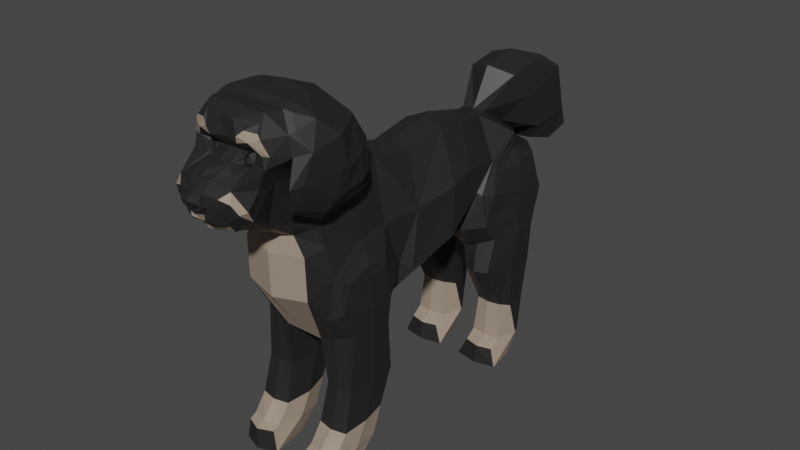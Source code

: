 # Source: Pina_6_.blend  (saved by Blender 3.5.10; exported with 4.5.12 LTS)
import bpy
from mathutils import Matrix  # noqa: F401  (used for matrix-valued properties, if any)

bpy.ops.wm.read_factory_settings(use_empty=True)
scene = bpy.context.scene
scene.name = 'Scene'

# ---- collections
col_collection = bpy.data.collections.new('Collection'); scene.collection.children.link(col_collection)

# ---- materials (node trees are filled in below, after node groups)
mat_x = bpy.data.materials.new('Матеріал')
mat_x.use_transparent_shadow = False
mat_001 = bpy.data.materials.new('Матеріал.001')
mat_001.use_transparent_shadow = False

# ---- material node trees
mat_x.use_nodes = True; mat_x.node_tree.nodes.clear()
_N = mat_x.node_tree.nodes; _L = mat_x.node_tree.links
n0 = _N.new('ShaderNodeBsdfPrincipled'); n0.name = 'Принципове BSDF'; n0.location = (10, 300)
n0.distribution = 'GGX'
n0.subsurface_method = 'RANDOM_WALK_SKIN'
n0.inputs[0].default_value = (0.01718, 0.01718, 0.01718, 1.0)
n0.inputs[3].default_value = 1.45
n0.inputs[27].default_value = (0.0, 0.0, 0.0, 1.0)
n0.inputs[28].default_value = 1.0
n1 = _N.new('ShaderNodeOutputMaterial'); n1.name = 'Вивід матеріалу'; n1.location = (300, 300)
_L.new(n0.outputs[0], n1.inputs[0])
n1.is_active_output = True
mat_001.use_nodes = True; mat_001.node_tree.nodes.clear()
_N = mat_001.node_tree.nodes; _L = mat_001.node_tree.links
n0 = _N.new('ShaderNodeBsdfPrincipled'); n0.name = 'Принципове BSDF'; n0.location = (10, 300)
n0.distribution = 'GGX'
n0.subsurface_method = 'RANDOM_WALK_SKIN'
n0.inputs[0].default_value = (0.3372, 0.2623, 0.1981, 1.0)
n0.inputs[3].default_value = 1.45
n0.inputs[27].default_value = (0.0, 0.0, 0.0, 1.0)
n0.inputs[28].default_value = 1.0
n1 = _N.new('ShaderNodeOutputMaterial'); n1.name = 'Вивід матеріалу'; n1.location = (300, 300)
_L.new(n0.outputs[0], n1.inputs[0])
n1.is_active_output = True

# ---- world
world_world = bpy.data.worlds.new('World'); scene.world = world_world
world_world.use_nodes = True; world_world.node_tree.nodes.clear()
_N = world_world.node_tree.nodes; _L = world_world.node_tree.links
n0 = _N.new('ShaderNodeOutputWorld'); n0.name = 'World Output'; n0.location = (300, 300)
n1 = _N.new('ShaderNodeBackground'); n1.name = 'Background'; n1.location = (10, 300)
n1.inputs[0].default_value = (0.05088, 0.05088, 0.05088, 1.0)
_L.new(n1.outputs[0], n0.inputs[0])
n0.is_active_output = True
world_world.color = (0.05088, 0.05088, 0.05088)
world_world.use_sun_shadow = False
world_world.sun_shadow_jitter_overblur = 0.0

# ---- meshes
me_x = bpy.data.meshes.new('Куб')
me_x.from_pydata([(0.1821, 0.6667, 0.7993), (0.1821, 0.3819, 0.8297), (0.1821, -0.4422, 0.8524), (0.1821, -0.02449, 0.7462), (0.1108, 1.008, 0.7436), (0.1205, 1.565, 0.4061), (0.1891, 1.648, -0.00916), (0.1828, 1.601, -0.2801), (0.1068, 0.5898, -0.1736), (0.1346, 0.3543, -0.2382), (0.1346, 0.1102, -0.3977), (0.1346, -0.3075, -0.504), (0.1384, -0.4964, -0.5648), (0.1772, -1.043, -0.4964), (0.3008, -1.307, -0.01507), (0.2969, -1.323, 0.3518), (0.1992, -1.327, 0.5065), (0.1845, -1.476, 0.6011), (0.1989, -1.566, 0.6409), (0.1768, -1.763, 0.706), (0.1924, -1.862, 0.7339), (0.1037, -2.012, 0.9369), (0.09679, -2.052, 0.9556), (0.07677, -2.083, 0.9808), (0.08479, -2.061, 0.9965), (0.06187, -2.009, 1.027), (0.09541, -1.969, 1.111), (0.07989, -1.901, 1.134), (0.1001, -1.789, 1.182), (0.3574, -1.674, 1.258), (0.3084, -1.71, 1.376), (0.2671, -1.673, 1.471), (0.2571, -1.612, 1.525), (0.2814, -1.469, 1.523), (0.2615, -1.394, 1.555), (0.1852, -1.195, 1.582), (0.3523, -0.8822, 1.362), (0.2073, -0.5748, 0.9735), (0.0, 1.039, 0.7661), (0.0, 0.6667, 0.8426), (0.0, -0.02449, 0.7894), (0.0, 0.3819, 0.873), (0.0, -0.4543, 0.7999), (0.0, 1.568, 0.4188), (0.0, 1.648, -0.008577), (0.0, 1.479, -0.2826), (0.0, 0.5898, -0.1736), (0.0, 0.3543, -0.2382), (0.0, 0.1102, -0.3977), (0.0, -0.3075, -0.504), (0.0, -0.4964, -0.5648), (0.0, -1.043, -0.4964), (0.0, -1.38, -0.04398), (0.0, -1.396, 0.3255), (0.0, -1.357, 0.4739), (0.0, -1.503, 0.5535), (0.0, -1.569, 0.6253), (0.0, -1.801, 0.6685), (0.0, -1.925, 0.7269), (0.0, -2.014, 0.8597), (0.0, -2.06, 0.901), (0.0, -2.099, 0.983), (0.0, -2.061, 1.016), (0.0, -2.009, 1.041), (0.0, -1.968, 1.123), (0.0, -1.904, 1.155), (0.0, -1.806, 1.183), (0.0, -1.685, 1.252), (0.0, -1.726, 1.332), (0.0, -1.72, 1.474), (0.0, -1.619, 1.527), (0.0, -1.469, 1.525), (0.0, -1.394, 1.563), (0.0, -1.194, 1.605), (0.0, -0.8773, 1.479), (0.0, -0.5638, 1.06), (0.3317, 0.7085, 0.1855), (0.3317, 0.9217, 0.4009), (0.3197, 1.246, 0.5725), (0.3349, -0.3029, -0.07999), (0.3349, -0.488, 0.3367), (0.3531, -0.7954, 0.3177), (0.3973, -1.131, 0.1442), (0.3456, -1.159, -0.229), (0.4058, 0.4459, 0.09362), (0.4678, 0.201, 0.007833), (0.4058, -0.2231, -0.1407), (0.3885, -0.1476, 0.3581), (0.4345, 0.2579, 0.4219), (0.3885, 0.513, 0.4734), (0.3593, -0.7411, 1.14), (0.0, -0.6965, 1.266), (0.29, -0.8013, 0.689), (0.2912, -1.015, 0.9302), (0.3771, -0.8284, 0.7631), (0.29, -1.195, 0.545), (0.2912, -1.3, 0.7106), (0.3036, -1.379, 0.817), (0.4703, -0.8786, 0.8276), (0.3401, -1.713, 1.165), (0.3036, -1.792, 0.8173), (0.2461, -1.928, 1.064), (0.3467, 1.51, 0.3263), (0.4331, 1.535, -0.003371), (0.4202, 1.499, -0.2091), (0.4202, 0.7329, -0.1284), (0.4505, -0.5699, -0.4625), (0.4505, -0.9759, -0.4117), (0.4331, 0.8228, 0.1437), (0.3831, 0.9843, 0.3069), (0.32, 1.231, 0.4385), (0.465, -0.5576, -0.2143), (0.466, -0.6305, 0.07941), (0.4438, -0.7809, 0.1476), (0.4545, -1.012, 0.07003), (0.4483, -1.075, -0.173), (0.1814, 1.525, -0.4327), (0.1814, 0.776, -0.3863), (0.434, 1.441, -0.3247), (0.434, 0.874, -0.2895), (0.2012, 1.42, -0.6471), (0.2012, 0.7822, -0.5876), (0.4336, 1.42, -0.6471), (0.4336, 0.7822, -0.5876), (0.2072, 1.376, -0.9867), (0.2072, 1.001, -0.9952), (0.4274, 1.376, -0.9867), (0.4274, 1.001, -0.9952), (0.1826, 1.293, -1.372), (0.1826, 0.9778, -1.328), (0.4529, 1.293, -1.372), (0.4529, 0.9778, -1.328), (0.1826, 1.148, -1.576), (0.1826, 0.8793, -1.402), (0.4529, 1.148, -1.576), (0.4529, 0.8793, -1.402), (0.08093, 1.103, -0.2287), (0.0, 1.103, -0.2287), (0.4753, 1.121, -0.1701), (0.4565, 1.188, 0.06809), (0.4052, 1.247, 0.3166), (0.113, 1.15, -0.4095), (0.4964, 1.158, -0.3071), (0.1386, 1.078, -0.6137), (0.4822, 1.078, -0.6137), (0.1479, 1.121, -1.04), (0.4735, 1.121, -1.04), (0.1099, 1.176, -1.331), (0.5095, 1.176, -1.331), (0.1099, 0.8556, -1.563), (0.5095, 0.8556, -1.563), (0.1961, -0.5204, -0.8865), (0.1961, -0.997, -0.9083), (0.4388, -0.5204, -0.8865), (0.4388, -0.997, -0.9083), (0.1826, -0.6593, -1.186), (0.1826, -1.077, -1.243), (0.4529, -0.6593, -1.186), (0.4529, -1.077, -1.243), (0.1826, -0.7438, -1.417), (0.1826, -1.183, -1.395), (0.4529, -0.7438, -1.417), (0.4529, -1.183, -1.395), (0.08277, -0.7699, -0.5306), (0.0, -0.7699, -0.5306), (0.4708, -0.7729, -0.4371), (0.4886, -0.7773, -0.2226), (0.4561, -0.795, 0.05238), (0.1566, -0.7587, -0.8974), (0.4616, -0.7587, -0.8974), (0.1387, -0.8679, -1.215), (0.4783, -0.8679, -1.215), (0.1387, -0.9635, -1.406), (0.4783, -0.9635, -1.406), (0.1826, -0.9303, -1.593), (0.1826, -1.249, -1.43), (0.4529, -0.9303, -1.593), (0.4529, -1.249, -1.43), (0.1387, -1.26, -1.61), (0.4783, -1.26, -1.61), (0.06736, -1.72, 1.47), (0.1293, -1.753, 1.321), (0.07315, -1.675, 1.242), (0.1445, -1.77, 1.378), (0.1935, -1.743, 1.424), (0.2911, -1.708, 1.411), (0.2095, -1.687, 1.471), (0.2142, -1.658, 1.246), (0.2316, -1.751, 1.349), (0.2156, -1.743, 1.395), (0.1335, -1.699, 1.185), (0.2236, -1.675, 1.224), (0.2127, -1.694, 1.166), (0.1865, -1.671, 1.246), (0.1891, -1.7, 1.15), (0.1449, -1.704, 1.155), (0.224, -1.685, 1.177), (0.1565, -1.674, 1.242), (0.1347, -1.691, 1.203), (0.1603, -1.837, 1.132), (0.2918, -1.857, 0.857), (0.2684, -1.957, 0.9849), (0.06433, -2.008, 0.8276), (0.0, -1.989, 0.8127), (0.3346, -1.864, 0.919), (0.3061, -1.916, 0.9064), (0.1689, -1.938, 0.7975), (0.1748, -1.937, 0.794), (0.1044, -1.949, 0.7818), (0.09902, -1.952, 0.7852), (0.2148, -1.915, 0.8062), (0.2089, -1.918, 0.7988), (0.0, -1.951, 0.7837), (0.0, -1.954, 0.7881), (0.1014, -1.962, 0.7811), (0.1067, -1.959, 0.7772), (0.1723, -1.944, 0.7957), (0.1782, -1.94, 0.7918), (0.2055, -1.922, 0.7981), (0.2114, -1.92, 0.803), (0.0, -1.944, 0.7929), (0.0, -1.941, 0.7892), (0.1847, -1.989, 1.011), (0.3365, -1.085, 1.044), (0.4205, -1.527, 1.227), (0.3412, -1.168, 1.045), (0.3132, -0.8407, 1.064), (0.3919, -1.532, 1.382), (0.3493, -1.448, 1.506), (0.3315, -1.381, 1.535), (0.263, -1.202, 1.559), (0.4129, -0.9217, 1.362), (0.4193, -0.7951, 1.162), (0.5508, -1.189, 1.331), (0.4609, -1.341, 1.462), (0.5724, -1.143, 1.085), (0.5269, -1.442, 1.267), (0.5715, -1.22, 1.08), (0.5209, -0.9442, 1.095), (0.4187, -1.5, 1.403), (0.441, -1.493, 0.8751), (0.3901, -1.566, 0.8311), (0.3949, -1.255, 0.6684), (0.4889, -1.269, 0.773), (0.3524, -0.928, 0.687), (0.3757, -1.172, 0.6669), (0.4481, -0.9679, 0.7593), (0.4716, -1.195, 0.7717), (0.4556, -1.211, 0.8436), (0.5437, -1.233, 0.8791), (0.4925, -1.51, 1.037), (0.4403, -1.591, 1.012), (0.4729, -0.8216, 0.9439), (0.4129, -0.7676, 0.9213), (0.4336, -0.8847, 0.8622), (0.5212, -0.9349, 0.9086), (0.5447, -1.156, 0.8837), (0.4363, -1.129, 0.8421), (0.1343, -1.68, 1.18), (0.2127, -1.659, 1.214), (0.2033, -1.676, 1.163), (0.1804, -1.656, 1.233), (0.1827, -1.681, 1.149), (0.1442, -1.684, 1.154), (0.2131, -1.668, 1.174), (0.1544, -1.658, 1.23), (0.1354, -1.673, 1.196), (0.179, -1.692, 1.164), (0.1515, -1.694, 1.168), (0.2007, -1.682, 1.181), (0.1588, -1.675, 1.222), (0.1452, -1.686, 1.197), (0.06844, -2.014, 0.8774), (0.06905, -2.049, 0.908), (0.02704, -2.057, 0.9091), (0.07488, -2.073, 0.9501), (0.08295, -2.055, 0.9272), (0.05645, -2.077, 0.9579), (0.03154, -2.069, 0.9364), (0.02756, -2.05, 0.9194), (0.06726, -2.049, 0.9139), (0.06919, -2.062, 0.9474), (0.07506, -2.049, 0.9308), (0.05582, -2.065, 0.9531), (0.03494, -2.06, 0.9395), (0.2987, -1.694, 1.256), (0.3104, -1.696, 1.239), (0.0, 1.071, 0.7541), (0.1078, 1.071, 0.7541), (0.0, 1.538, 0.478), (0.1083, 1.538, 0.478), (0.0, 1.253, 1.101), (0.2214, 1.34, 1.036), (0.0, 1.659, 0.4704), (0.2763, 1.678, 0.4947), (0.0, 2.092, 1.002), (0.2214, 2.051, 0.9523), (0.0, 2.24, 0.478), (0.2218, 2.177, 0.5085), (0.0, 1.71, 0.3308), (0.2218, 1.724, 0.3781), (0.0, 2.305, 0.2905), (0.2218, 2.231, 0.3496), (0.2763, 1.947, 0.5258), (0.2214, 1.636, 1.092), (0.0, 1.601, 1.168), (0.0, 1.998, 0.2168), (0.2218, 1.972, 0.2805), (0.276, 1.753, 0.8799), (0.2761, 1.506, 0.82), (0.1081, 1.329, 0.6016), (0.1969, 1.295, 0.5694), (0.3304, -1.128, 0.3797), (0.2814, -0.478, -0.5125), (0.3853, -0.395, -0.1657), (0.3961, -0.5426, 0.1892), (0.3958, -0.7697, 0.233), (0.4232, -1.097, 0.1066), (0.3008, -1.027, -0.4544), (0.3839, -1.151, -0.2017), (0.3175, -0.4645, -0.8854), (0.3175, -1.014, -0.9086), (0.3178, -0.6257, -1.186), (0.3178, -1.107, -1.244), (0.3178, -0.7239, -1.417), (0.3178, -1.23, -1.396), (0.3178, -0.9395, -1.593), (0.3178, -1.306, -1.431), (0.3085, -1.32, -1.612), (0.3015, 1.606, -0.2434), (0.3111, 1.654, -0.004975), (0.2635, 0.6005, -0.1522), (0.3824, 0.7195, 0.1637), (0.3574, 0.9321, 0.3535), (0.3198, 1.256, 0.5058), (0.2336, 1.594, 0.3674), (0.3077, 1.53, -0.3777), (0.3077, 0.7853, -0.3387), (0.3174, 1.458, -0.6464), (0.3174, 0.7362, -0.5885), (0.3173, 1.407, -0.986), (0.3173, 0.9826, -0.9956), (0.3178, 1.313, -1.372), (0.3178, 0.9556, -1.328), (0.3178, 1.148, -1.576), (0.3178, 0.8439, -1.403), (0.3097, 0.8166, -1.564), (0.3028, -1.59, 1.036), (0.3139, -1.743, 1.032), (0.2015, -1.667, 1.209), (0.1777, -1.662, 1.225)], [], [(38, 4, 288, 287), (41, 1, 0, 39), (40, 3, 1, 41), (39, 0, 4, 38), (43, 5, 6, 44), (44, 6, 7, 45), (137, 136, 8, 46), (46, 8, 9, 47), (47, 9, 10, 48), (48, 10, 11, 49), (49, 11, 12, 50), (164, 163, 13, 51), (51, 13, 14, 52), (52, 14, 15, 53), (53, 15, 16, 54), (54, 16, 17, 55), (55, 17, 18, 56), (56, 18, 19, 57), (57, 19, 20, 58), (202, 21, 272), (277, 278, 284, 283), (61, 23, 24, 62), (62, 24, 25, 63), (63, 25, 26, 64), (64, 26, 27, 65), (65, 27, 28, 66), (182, 197, 187), (31, 185, 30), (186, 31, 32), (70, 32, 33, 71), (71, 33, 34, 72), (72, 34, 35, 73), (73, 35, 36, 74), (91, 90, 37, 75), (78, 5, 311), (2, 42, 75, 37), (3, 40, 42, 2), (86, 79, 12, 11), (332, 331, 105, 108), (87, 80, 79, 86), (315, 316, 113, 112), (76, 84, 9, 8), (77, 89, 84, 76), (84, 85, 10, 9), (89, 88, 85, 84), (85, 86, 11, 10), (88, 87, 86, 85), (0, 1, 88, 89), (1, 3, 87, 88), (24, 23, 22), (312, 95, 16, 15), (74, 36, 90, 91), (95, 96, 17, 16), (96, 97, 18, 17), (34, 33, 228, 229), (254, 253, 94, 244), (92, 93, 96, 95), (81, 92, 95, 312), (30, 32, 31), (227, 224, 236, 239), (90, 36, 231, 232), (100, 20, 19), (28, 27, 26), (83, 82, 14, 13), (331, 8, 117, 337), (314, 315, 112, 111), (313, 314, 111, 106), (329, 330, 103, 104), (25, 21, 222), (99, 196, 192, 101), (222, 21, 201), (35, 34, 229, 230), (139, 108, 105, 138), (113, 114, 167), (165, 166, 115, 107), (110, 109, 140), (139, 140, 109, 108), (166, 167, 114, 115), (316, 317, 114, 113), (333, 332, 108, 109), (313, 106, 153, 320), (317, 319, 115, 114), (334, 333, 109, 110), (330, 335, 102, 103), (319, 318, 107, 115), (335, 334, 110, 102), (336, 118, 122, 338), (136, 7, 116, 141), (329, 104, 118, 336), (138, 105, 119, 142), (144, 123, 127, 146), (142, 119, 123, 144), (141, 116, 120, 143), (337, 117, 121, 339), (341, 125, 129, 343), (143, 120, 124, 145), (339, 121, 125, 341), (338, 122, 126, 340), (148, 131, 135, 150), (340, 126, 130, 342), (146, 127, 131, 148), (145, 124, 128, 147), (346, 344, 134, 150), (147, 128, 132, 149), (343, 129, 133, 345), (342, 130, 134, 344), (129, 147, 149, 133), (345, 346, 150, 135), (125, 145, 147, 129), (126, 146, 148, 130), (130, 148, 150, 134), (121, 143, 145, 125), (117, 141, 143, 121), (118, 142, 144, 122), (122, 144, 146, 126), (104, 138, 142, 118), (8, 136, 141, 117), (103, 102, 140, 139), (103, 139, 138, 104), (45, 7, 136, 137), (102, 110, 140), (321, 152, 156, 323), (318, 13, 152, 321), (163, 12, 151, 168), (165, 107, 154, 169), (171, 158, 162, 173), (320, 153, 157, 322), (169, 154, 158, 171), (168, 151, 155, 170), (161, 173, 179, 176), (170, 155, 159, 172), (323, 156, 160, 325), (322, 157, 161, 324), (156, 170, 172, 160), (160, 172, 178, 175), (152, 168, 170, 156), (153, 169, 171, 157), (157, 171, 173, 161), (106, 165, 169, 153), (13, 163, 168, 152), (111, 112, 167, 166), (106, 111, 166, 165), (50, 12, 163, 164), (328, 326, 176, 179), (327, 328, 179, 177), (325, 160, 175, 327), (324, 161, 176, 326), (172, 159, 174, 178), (173, 162, 177, 179), (112, 113, 167), (25, 24, 22, 21), (199, 28, 26), (18, 100, 19), (67, 182, 181, 68), (68, 181, 180, 69), (69, 180, 70), (66, 28, 182, 67), (227, 33, 32, 30), (100, 348, 101, 204), (181, 183, 180), (184, 183, 189), (184, 185, 31, 186), (183, 184, 186, 180), (180, 186, 32, 70), (188, 189, 183, 181), (30, 185, 189, 188), (285, 188, 187), (195, 190, 28), (187, 193, 191), (185, 184, 189), (187, 188, 181, 182), (286, 191, 196, 99), (195, 194, 262, 263), (191, 193, 261, 259), (198, 190, 258, 266), (190, 195, 263, 258), (101, 192, 194, 199), (101, 199, 26, 25), (28, 190, 198, 182), (213, 214, 202, 203), (204, 101, 201), (211, 217, 215, 20), (100, 204, 205, 200), (208, 207, 206, 209), (202, 205, 201, 21), (216, 210, 205), (20, 215, 212, 58), (214, 213, 220, 209), (217, 211, 218, 207), (210, 216, 206, 219), (20, 100, 200), (207, 218, 219, 206), (221, 208, 209, 220), (211, 210, 219, 218), (216, 214, 209, 206), (215, 217, 207, 208), (212, 215, 208, 221), (101, 222, 201), (101, 25, 222), (231, 233, 235, 238), (225, 224, 99, 347), (224, 227, 29), (226, 223, 93), (253, 252, 98, 94), (230, 229, 234), (233, 234, 236, 237), (231, 230, 234, 233), (239, 234, 228), (237, 235, 233), (251, 248, 242, 241), (36, 35, 230, 231), (33, 227, 239, 228), (249, 250, 240, 243), (244, 94, 98, 246), (241, 242, 243, 240), (245, 244, 246, 247), (242, 245, 247, 243), (252, 255, 246, 98), (255, 256, 247, 246), (257, 254, 244, 245), (250, 251, 241, 240), (256, 249, 243, 247), (248, 257, 245, 242), (225, 223, 257, 248), (235, 237, 249, 256), (236, 224, 251, 250), (223, 226, 254, 257), (238, 235, 256, 255), (232, 238, 255, 252), (237, 236, 250, 249), (224, 225, 248, 251), (90, 232, 252, 253), (226, 90, 253, 254), (265, 266, 271, 270), (193, 197, 265, 261), (192, 196, 264, 260), (194, 192, 260, 262), (197, 198, 266, 265), (196, 191, 259, 264), (263, 262, 267, 268), (211, 20, 200, 210), (232, 231, 238), (23, 277, 275), (21, 22, 276), (203, 202, 272, 59), (60, 274, 278, 61), (275, 276, 22, 23), (274, 273, 280, 279), (61, 278, 277, 23), (280, 282, 281), (276, 275, 281, 282), (278, 274, 279, 284), (275, 277, 283, 281), (273, 276, 282, 280), (29, 227, 30), (99, 224, 29), (29, 285, 286), (29, 30, 188, 285), (29, 286, 99), (310, 290, 294, 309), (5, 43, 289, 290), (311, 5, 290, 310), (294, 293, 299, 300), (287, 288, 292, 291), (290, 289, 293, 294), (295, 296, 298, 297), (308, 303, 298, 296), (305, 304, 296, 295), (307, 306, 301, 302), (297, 298, 302, 301), (303, 294, 300, 307), (298, 303, 307, 302), (300, 299, 306, 307), (291, 292, 304, 305), (309, 294, 303, 308), (292, 309, 308, 304), (304, 308, 296), (292, 288, 309), (4, 311, 310, 288), (288, 310, 309), (4, 78, 311), (82, 81, 312), (82, 312, 15, 14), (159, 324, 326, 174), (162, 325, 327, 177), (175, 178, 328, 327), (178, 174, 326, 328), (155, 322, 324, 159), (158, 323, 325, 162), (151, 320, 322, 155), (107, 318, 321, 154), (154, 321, 323, 158), (83, 13, 318, 319), (82, 83, 319, 317), (12, 313, 320, 151), (81, 82, 317, 316), (12, 79, 314, 313), (79, 80, 315, 314), (80, 81, 316, 315), (133, 149, 346, 345), (128, 342, 344, 132), (131, 343, 345, 135), (149, 132, 344, 346), (124, 340, 342, 128), (120, 338, 340, 124), (123, 339, 341, 127), (127, 341, 343, 131), (119, 337, 339, 123), (7, 329, 336, 116), (116, 336, 338, 120), (5, 78, 334, 335), (6, 5, 335, 330), (78, 77, 333, 334), (77, 76, 332, 333), (7, 6, 330, 329), (105, 331, 337, 119), (76, 8, 331, 332), (205, 204, 201), (348, 347, 99), (101, 348, 99), (347, 97, 225), (260, 264, 269), (259, 261, 350, 349), (270, 350, 261, 265), (259, 349, 269, 264), (60, 59, 274), (267, 262, 260, 269), (182, 198, 197), (197, 193, 187), (78, 4, 77), (347, 100, 18, 97), (284, 279, 280, 281), (37, 226, 93, 92), (0, 89, 77, 4), (93, 223, 225), (2, 80, 87, 3), (347, 348, 100), (349, 350, 270, 269), (210, 200, 205), (205, 202, 216), (202, 214, 216), (236, 234, 239), (234, 229, 228), (276, 273, 21), (273, 272, 21), (272, 273, 274, 59), (281, 283, 284), (285, 187, 191, 286), (271, 266, 258), (92, 81, 80, 2), (268, 267, 271), (225, 97, 96, 93), (258, 263, 268, 271), (2, 37, 92), (37, 90, 226), (199, 194, 195, 28), (270, 271, 267, 269)])
me_x.polygons.foreach_set('material_index', [0, 0, 0, 0, 0, 0, 1, 1, 1, 1, 1, 1, 1, 1, 1, 1, 1, 1, 1, 0, 0, 0, 0, 0, 0, 0, 0, 0, 0, 0, 0, 0, 0, 0, 0, 0, 0, 0, 0, 0, 0, 0, 0, 0, 0, 0, 0, 0, 0, 0, 0, 0, 0, 0, 0, 0, 0, 0, 0, 0, 0, 0, 0, 0, 0, 0, 0, 0, 0, 0, 0, 0, 0, 0, 0, 0, 0, 0, 0, 0, 0, 0, 0, 0, 0, 0, 0, 0, 0, 0, 0, 0, 0, 0, 1, 0, 0, 0, 1, 0, 1, 0, 0, 1, 1, 1, 1, 0, 1, 0, 1, 0, 0, 0, 0, 0, 0, 0, 0, 1, 0, 0, 0, 0, 0, 1, 0, 0, 0, 1, 1, 1, 1, 1, 1, 0, 0, 1, 0, 0, 0, 0, 1, 0, 0, 1, 1, 1, 1, 0, 0, 0, 0, 0, 0, 0, 0, 0, 0, 0, 1, 0, 0, 0, 1, 1, 0, 0, 0, 1, 0, 0, 0, 0, 0, 0, 0, 0, 0, 1, 1, 1, 1, 0, 0, 0, 1, 0, 0, 0, 0, 0, 0, 0, 0, 0, 0, 1, 0, 0, 0, 0, 0, 0, 0, 0, 0, 0, 0, 0, 0, 0, 0, 0, 0, 0, 0, 0, 0, 0, 0, 0, 0, 0, 0, 0, 0, 0, 0, 0, 0, 0, 0, 0, 0, 0, 0, 0, 0, 0, 0, 0, 0, 0, 1, 0, 0, 0, 0, 0, 0, 0, 0, 0, 0, 0, 0, 1, 0, 0, 0, 0, 0, 0, 0, 0, 0, 0, 0, 0, 0, 0, 0, 0, 0, 0, 0, 0, 0, 0, 0, 0, 0, 1, 1, 0, 0, 1, 1, 0, 0, 0, 0, 0, 0, 0, 0, 0, 0, 0, 1, 1, 0, 0, 0, 0, 1, 0, 0, 0, 0, 0, 0, 0, 0, 0, 0, 1, 0, 0, 0, 0, 0, 0, 0, 0, 0, 0, 0, 0, 0, 0, 0, 0, 0, 0, 0, 0, 0, 0, 0, 0, 0, 0, 0, 0, 0, 0, 0, 0, 0, 0, 0, 0, 0, 0, 0])
_uv = me_x.uv_layers.new(name='UVКарта')
_uv.uv.foreach_set('vector', [0.75, 0.5, 0.625, 0.5, 0.625, 0.5, 0.75, 0.5, 0.75, 0.5, 0.625, 0.5, 0.625, 0.5, 0.75, 0.5, 0.75, 0.5, 0.625, 0.5, 0.625, 0.5, 0.75, 0.5, 0.75, 0.5, 0.625, 0.5, 0.625, 0.5, 0.75, 0.5, 0.75, 0.5, 0.625, 0.5, 0.625, 0.5, 0.75, 0.5, 0.75, 0.5, 0.625, 0.5, 0.625, 0.5, 0.75, 0.5, 0.75, 0.5, 0.625, 0.5, 0.625, 0.5, 0.75, 0.5, 0.75, 0.5, 0.625, 0.5, 0.625, 0.5, 0.75, 0.5, 0.75, 0.5, 0.625, 0.5, 0.625, 0.5, 0.75, 0.5, 0.75, 0.5, 0.625, 0.5, 0.625, 0.5, 0.75, 0.5, 0.75, 0.5, 0.625, 0.5, 0.625, 0.5, 0.75, 0.5, 0.75, 0.5, 0.625, 0.5, 0.625, 0.5, 0.75, 0.5, 0.75, 0.5, 0.625, 0.5, 0.625, 0.5, 0.75, 0.5, 0.75, 0.5, 0.625, 0.5, 0.625, 0.5, 0.75, 0.5, 0.75, 0.5, 0.625, 0.5, 0.625, 0.5, 0.75, 0.5, 0.75, 0.5, 0.625, 0.5, 0.625, 0.5, 0.75, 0.5, 0.75, 0.5, 0.625, 0.5, 0.625, 0.5, 0.75, 0.5, 0.75, 0.5, 0.625, 0.5, 0.625, 0.5, 0.75, 0.5, 0.75, 0.5, 0.625, 0.5, 0.625, 0.5, 0.75, 0.5, 0.625, 0.5, 0.625, 0.5, 0.6828, 0.5, 0.6723, 0.5, 0.7054, 0.5, 0.7054, 0.5, 0.6723, 0.5, 0.75, 0.5, 0.625, 0.5, 0.625, 0.5, 0.75, 0.5, 0.75, 0.5, 0.625, 0.5, 0.625, 0.5, 0.75, 0.5, 0.75, 0.5, 0.625, 0.5, 0.625, 0.5, 0.75, 0.5, 0.75, 0.5, 0.625, 0.5, 0.625, 0.5, 0.75, 0.5, 0.75, 0.5, 0.625, 0.5, 0.625, 0.5, 0.75, 0.5, 0.7308, 0.5, 0.6711, 0.5, 0.6779, 0.5, 0.625, 0.5, 0.6345, 0.5, 0.625, 0.5, 0.6539, 0.5, 0.625, 0.5, 0.625, 0.5, 0.75, 0.5, 0.625, 0.5, 0.625, 0.5, 0.75, 0.5, 0.75, 0.5, 0.625, 0.5, 0.625, 0.5, 0.75, 0.5, 0.75, 0.5, 0.625, 0.5, 0.625, 0.5, 0.75, 0.5, 0.75, 0.5, 0.625, 0.5, 0.625, 0.5, 0.75, 0.5, 0.75, 0.5, 0.625, 0.5, 0.625, 0.5, 0.75, 0.5, 0.625, 0.5, 0.625, 0.5, 0.625, 0.5, 0.625, 0.75, 0.75, 0.75, 0.75, 0.5, 0.625, 0.5, 0.625, 0.5, 0.75, 0.5, 0.75, 0.75, 0.625, 0.75, 0.625, 0.505, 0.625, 0.5058, 0.625, 0.5, 0.625, 0.5, 0.625, 0.5022, 0.625, 0.5, 0.625, 0.5, 0.625, 0.5022, 0.625, 0.5031, 0.625, 0.5185, 0.625, 0.5058, 0.625, 0.505, 0.625, 0.5185, 0.625, 0.5164, 0.625, 0.5164, 0.625, 0.5185, 0.625, 0.5022, 0.625, 0.503, 0.625, 0.5, 0.625, 0.5, 0.625, 0.5009, 0.625, 0.5021, 0.625, 0.503, 0.625, 0.5022, 0.625, 0.503, 0.625, 0.5037, 0.625, 0.5, 0.625, 0.5, 0.625, 0.5021, 0.625, 0.5025, 0.625, 0.5037, 0.625, 0.503, 0.625, 0.5037, 0.625, 0.505, 0.625, 0.5, 0.625, 0.5, 0.625, 0.5025, 0.625, 0.5031, 0.625, 0.505, 0.625, 0.5037, 0.625, 0.5, 0.625, 0.5, 0.625, 0.5025, 0.625, 0.5021, 0.625, 0.5, 0.625, 0.5, 0.625, 0.5031, 0.625, 0.5025, 0.625, 0.5, 0.625, 0.5, 0.625, 0.5, 0.625, 0.5032, 0.625, 0.5, 0.625, 0.5, 0.625, 0.5, 0.75, 0.5, 0.625, 0.5, 0.625, 0.5, 0.75, 0.5, 0.625, 0.5, 0.625, 0.5, 0.625, 0.5, 0.625, 0.5, 0.625, 0.5, 0.625, 0.5, 0.625, 0.5, 0.625, 0.5, 0.625, 0.5, 0.625, 0.5, 0.625, 0.5, 0.625, 0.5, 0.625, 0.5, 0.625, 0.5, 0.625, 0.5, 0.625, 0.5, 0.625, 0.5, 0.625, 0.5, 0.625, 0.5, 0.625, 0.5, 0.625, 0.5164, 0.625, 0.5, 0.625, 0.5, 0.625, 0.5032, 0.625, 0.5, 0.625, 0.5, 0.625, 0.5, 0.625, 0.5, 0.625, 0.5, 0.625, 0.5, 0.625, 0.5, 0.625, 0.5, 0.625, 0.5, 0.625, 0.5, 0.625, 0.5, 0.625, 0.5, 0.625, 0.5, 0.625, 0.5, 0.625, 0.5, 0.625, 0.5, 0.625, 0.5, 0.625, 0.5018, 0.625, 0.5062, 0.625, 0.5, 0.625, 0.5, 0.625, 0.5, 0.625, 0.5, 0.625, 0.5, 0.625, 0.5, 0.625, 0.5058, 0.625, 0.5185, 0.625, 0.5185, 0.625, 0.5058, 0.625, 0.5, 0.625, 0.5058, 0.625, 0.5058, 0.625, 0.5, 0.625, 0.5, 0.625, 0.5, 0.625, 0.5, 0.625, 0.5, 0.625, 0.5, 0.625, 0.5, 0.625, 0.5, 0.625, 0.5, 0.625, 0.5, 0.625, 0.5, 0.625, 0.5, 0.625, 0.5, 0.625, 0.5, 0.625, 0.5, 0.625, 0.5, 0.625, 0.5, 0.625, 0.5, 0.625, 0.5, 0.625, 0.5011, 0.625, 0.5022, 0.625, 0.5, 0.625, 0.5, 0.625, 0.5164, 0.625, 0.5062, 0.625, 0.5124, 0.625, 0.5, 0.625, 0.5038, 0.625, 0.5018, 0.625, 0.5, 0.625, 0.5, 0.625, 0.5009, 0.625, 0.5004, 0.625, 0.5011, 0.625, 0.5004, 0.625, 0.5009, 0.625, 0.5022, 0.625, 0.5038, 0.625, 0.5124, 0.625, 0.5062, 0.625, 0.5018, 0.625, 0.5164, 0.625, 0.5062, 0.625, 0.5062, 0.625, 0.5164, 0.625, 0.5009, 0.625, 0.5022, 0.625, 0.5022, 0.625, 0.5009, 0.625, 0.5, 0.625, 0.5, 0.625, 0.5, 0.625, 0.5, 0.625, 0.5062, 0.625, 0.5018, 0.625, 0.5018, 0.625, 0.5062, 0.625, 0.5, 0.625, 0.5009, 0.625, 0.5009, 0.625, 0.5, 0.625, 0.5, 0.625, 0.5, 0.625, 0.5, 0.625, 0.5, 0.625, 0.5018, 0.625, 0.5, 0.625, 0.5, 0.625, 0.5018, 0.625, 0.5, 0.625, 0.5, 0.625, 0.5, 0.625, 0.5, 0.625, 0.5, 0.625, 0.5, 0.625, 0.5, 0.625, 0.5, 0.625, 0.5, 0.625, 0.5, 0.625, 0.5, 0.625, 0.5, 0.625, 0.5, 0.625, 0.5, 0.625, 0.5, 0.625, 0.5, 0.625, 0.5, 0.625, 0.5, 0.625, 0.5, 0.625, 0.5, 0.625, 0.5, 0.625, 0.5, 0.625, 0.5, 0.625, 0.5, 0.625, 0.5, 0.625, 0.5, 0.625, 0.5, 0.625, 0.5, 0.625, 0.5, 0.625, 0.5, 0.625, 0.5, 0.625, 0.5, 0.625, 0.5, 0.625, 0.5, 0.625, 0.5, 0.625, 0.5, 0.625, 0.5, 0.625, 0.5, 0.625, 0.5, 0.625, 0.5, 0.625, 0.5, 0.625, 0.5, 0.625, 0.5, 0.625, 0.5, 0.625, 0.5, 0.625, 0.5, 0.625, 0.5, 0.625, 0.5, 0.625, 0.5, 0.625, 0.5, 0.625, 0.5, 0.625, 0.5, 0.625, 0.5, 0.625, 0.5, 0.625, 0.5, 0.625, 0.5, 0.625, 0.5, 0.625, 0.5, 0.625, 0.5, 0.625, 0.5, 0.625, 0.5, 0.625, 0.5, 0.625, 0.5, 0.625, 0.5, 0.625, 0.5, 0.625, 0.5, 0.625, 0.5, 0.625, 0.5, 0.625, 0.5, 0.625, 0.5, 0.625, 0.5, 0.625, 0.5, 0.625, 0.5, 0.625, 0.5, 0.625, 0.5, 0.625, 0.5, 0.625, 0.5, 0.625, 0.5, 0.625, 0.5, 0.625, 0.5, 0.625, 0.5, 0.625, 0.5, 0.625, 0.5, 0.625, 0.5, 0.625, 0.5, 0.625, 0.5, 0.625, 0.5, 0.625, 0.5, 0.625, 0.5, 0.625, 0.5, 0.625, 0.5, 0.625, 0.5, 0.625, 0.5, 0.625, 0.5, 0.625, 0.5, 0.625, 0.5, 0.625, 0.5, 0.625, 0.5, 0.625, 0.5, 0.625, 0.5, 0.625, 0.5, 0.625, 0.5, 0.625, 0.5, 0.625, 0.5, 0.625, 0.5, 0.625, 0.5, 0.625, 0.5, 0.625, 0.5, 0.625, 0.5, 0.625, 0.5, 0.625, 0.5, 0.625, 0.5, 0.625, 0.5, 0.625, 0.5, 0.625, 0.5, 0.625, 0.5, 0.625, 0.5, 0.625, 0.5, 0.625, 0.5, 0.625, 0.5, 0.625, 0.5, 0.625, 0.5, 0.625, 0.5, 0.625, 0.5, 0.625, 0.5, 0.625, 0.5, 0.625, 0.5, 0.625, 0.5, 0.625, 0.5, 0.625, 0.5, 0.625, 0.5004, 0.625, 0.5011, 0.625, 0.5, 0.625, 0.5011, 0.625, 0.5, 0.625, 0.5, 0.75, 0.5, 0.625, 0.5, 0.625, 0.5, 0.75, 0.5, 0.625, 0.5, 0.625, 0.5, 0.625, 0.5004, 0.625, 0.5, 0.625, 0.5, 0.625, 0.5, 0.625, 0.5, 0.625, 0.5, 0.625, 0.5, 0.625, 0.5, 0.625, 0.5, 0.625, 0.5, 0.625, 0.5, 0.625, 0.5, 0.625, 0.5, 0.625, 0.5, 0.625, 0.5, 0.625, 0.5, 0.625, 0.5, 0.625, 0.5, 0.625, 0.5, 0.625, 0.5, 0.625, 0.5, 0.625, 0.5, 0.625, 0.5, 0.625, 0.5, 0.625, 0.5, 0.625, 0.5, 0.625, 0.5, 0.625, 0.5, 0.625, 0.5, 0.625, 0.5, 0.625, 0.5, 0.625, 0.5, 0.625, 0.5, 0.625, 0.5, 0.625, 0.5, 0.625, 0.5, 0.625, 0.5, 0.625, 0.5, 0.625, 0.5, 0.625, 0.5, 0.625, 0.5, 0.625, 0.5, 0.625, 0.5, 0.625, 0.5, 0.625, 0.5, 0.625, 0.5, 0.625, 0.5, 0.625, 0.5, 0.625, 0.5, 0.625, 0.5, 0.625, 0.5, 0.625, 0.5, 0.625, 0.5, 0.625, 0.5, 0.625, 0.5, 0.625, 0.5, 0.625, 0.5, 0.625, 0.5, 0.625, 0.5, 0.625, 0.5, 0.625, 0.5, 0.625, 0.5, 0.625, 0.5, 0.625, 0.5, 0.625, 0.5, 0.625, 0.5, 0.625, 0.5, 0.625, 0.5, 0.625, 0.5, 0.625, 0.5, 0.625, 0.5, 0.625, 0.5, 0.625, 0.5, 0.625, 0.5, 0.625, 0.5, 0.625, 0.5, 0.625, 0.5, 0.625, 0.5058, 0.625, 0.5185, 0.625, 0.5124, 0.625, 0.5038, 0.625, 0.5, 0.625, 0.5058, 0.625, 0.5038, 0.625, 0.5, 0.75, 0.5, 0.625, 0.5, 0.625, 0.5, 0.75, 0.5, 0.625, 0.5, 0.625, 0.5, 0.625, 0.5, 0.625, 0.5, 0.625, 0.5, 0.625, 0.5, 0.625, 0.5, 0.625, 0.5, 0.625, 0.5, 0.625, 0.5, 0.625, 0.5, 0.625, 0.5, 0.625, 0.5, 0.625, 0.5, 0.625, 0.5, 0.625, 0.5, 0.625, 0.5, 0.625, 0.5, 0.625, 0.5, 0.625, 0.5, 0.625, 0.5, 0.625, 0.5, 0.625, 0.5, 0.625, 0.5, 0.625, 0.5185, 0.625, 0.5164, 0.625, 0.5124, 0.625, 0.5, 0.625, 0.5, 0.625, 0.5, 0.625, 0.5, 0.625, 0.5, 0.625, 0.5, 0.625, 0.5, 0.625, 0.5, 0.625, 0.5, 0.625, 0.5, 0.75, 0.5, 0.7308, 0.5, 0.7228, 0.5, 0.75, 0.5, 0.75, 0.5, 0.7228, 0.5, 0.7229, 0.5, 0.75, 0.5, 0.75, 0.5, 0.7229, 0.5, 0.75, 0.5, 0.75, 0.5, 0.625, 0.5, 0.7308, 0.5, 0.75, 0.5, 0.625, 0.5, 0.625, 0.5, 0.625, 0.5, 0.625, 0.5, 0.625, 0.5, 0.625, 0.5, 0.625, 0.5, 0.625, 0.5, 0.7228, 0.5, 0.7102, 0.5, 0.7229, 0.5, 0.6745, 0.5, 0.7102, 0.5, 0.6724, 0.5, 0.6745, 0.5, 0.6345, 0.5, 0.625, 0.5, 0.6539, 0.5, 0.7102, 0.5, 0.6745, 0.5, 0.6539, 0.5, 0.7229, 0.5, 0.7229, 0.5, 0.6539, 0.5, 0.625, 0.5, 0.75, 0.5, 0.6739, 0.5, 0.6724, 0.5, 0.7102, 0.5, 0.7228, 0.5, 0.625, 0.5, 0.6345, 0.5, 0.6724, 0.5, 0.6739, 0.5, 0.6568, 0.5, 0.6739, 0.5, 0.6779, 0.5, 0.625, 0.5, 0.625, 0.5, 0.625, 0.5, 0.6779, 0.5, 0.6634, 0.5, 0.625, 0.5, 0.6345, 0.5, 0.6745, 0.5, 0.6724, 0.5, 0.6779, 0.5, 0.6739, 0.5, 0.7228, 0.5, 0.7308, 0.5, 0.625, 0.5, 0.625, 0.5, 0.625, 0.5, 0.625, 0.5, 0.625, 0.5, 0.625, 0.5, 0.625, 0.5, 0.625, 0.5, 0.625, 0.5, 0.6634, 0.5, 0.6634, 0.5, 0.625, 0.5, 0.6419, 0.5, 0.625, 0.5, 0.625, 0.5, 0.6419, 0.5, 0.625, 0.5, 0.625, 0.5, 0.625, 0.5, 0.625, 0.5, 0.625, 0.5, 0.625, 0.5, 0.625, 0.5, 0.625, 0.5, 0.625, 0.5, 0.625, 0.5, 0.625, 0.5, 0.625, 0.5, 0.625, 0.5, 0.625, 0.5, 0.6419, 0.5, 0.7308, 0.5, 0.75, 0.5, 0.625, 0.5, 0.625, 0.5, 0.75, 0.5, 0.625, 0.5, 0.625, 0.5, 0.625, 0.5, 0.625, 0.5, 0.625, 0.5, 0.625, 0.5, 0.625, 0.5, 0.625, 0.5, 0.625, 0.5, 0.625, 0.5, 0.625, 0.5, 0.625, 0.5, 0.625, 0.5, 0.625, 0.5, 0.625, 0.5, 0.625, 0.5, 0.625, 0.5, 0.625, 0.5, 0.625, 0.5, 0.625, 0.5, 0.625, 0.5, 0.625, 0.5, 0.625, 0.5, 0.625, 0.5, 0.75, 0.5, 0.75, 0.5, 0.625, 0.5, 0.75, 0.5, 0.75, 0.5, 0.625, 0.5, 0.625, 0.5, 0.625, 0.5, 0.625, 0.5, 0.625, 0.5, 0.625, 0.5, 0.625, 0.5, 0.625, 0.5, 0.625, 0.5, 0.625, 0.5, 0.625, 0.5, 0.625, 0.5, 0.625, 0.5, 0.625, 0.5, 0.625, 0.5, 0.625, 0.5, 0.75, 0.5, 0.625, 0.5, 0.625, 0.5, 0.75, 0.5, 0.625, 0.5, 0.625, 0.5, 0.625, 0.5, 0.625, 0.5, 0.625, 0.5, 0.625, 0.5, 0.625, 0.5, 0.625, 0.5, 0.625, 0.5, 0.625, 0.5, 0.625, 0.5, 0.625, 0.5, 0.75, 0.5, 0.625, 0.5, 0.625, 0.5, 0.75, 0.5, 0.625, 0.5, 0.625, 0.5, 0.625, 0.5, 0.625, 0.5, 0.625, 0.5, 0.625, 0.5, 0.625, 0.5, 0.625, 0.5, 0.625, 0.5, 0.625, 0.5, 0.625, 0.5, 0.625, 0.5, 0.625, 0.5, 0.625, 0.5, 0.625, 0.5, 0.625, 0.5, 0.625, 0.5, 0.625, 0.5, 0.625, 0.5, 0.625, 0.5, 0.625, 0.5, 0.625, 0.5, 0.625, 0.5, 0.625, 0.5, 0.625, 0.5, 0.625, 0.5, 0.625, 0.5, 0.625, 0.5, 0.625, 0.5, 0.625, 0.5, 0.625, 0.5, 0.625, 0.5, 0.625, 0.5, 0.625, 0.5, 0.625, 0.5, 0.625, 0.5, 0.625, 0.5, 0.625, 0.5, 0.625, 0.5, 0.625, 0.5, 0.625, 0.5, 0.625, 0.5, 0.625, 0.5, 0.625, 0.5, 0.625, 0.5, 0.625, 0.5, 0.625, 0.5, 0.625, 0.5, 0.625, 0.5, 0.625, 0.5, 0.625, 0.5, 0.625, 0.5, 0.625, 0.5, 0.625, 0.5, 0.625, 0.5, 0.625, 0.5, 0.625, 0.5, 0.625, 0.5, 0.625, 0.5, 0.625, 0.5, 0.625, 0.5, 0.625, 0.5, 0.625, 0.5, 0.625, 0.5, 0.625, 0.5, 0.625, 0.5, 0.625, 0.5, 0.625, 0.5, 0.625, 0.5, 0.625, 0.5, 0.625, 0.5, 0.625, 0.5, 0.625, 0.5, 0.625, 0.5, 0.625, 0.5, 0.625, 0.5, 0.625, 0.5, 0.625, 0.5, 0.625, 0.5, 0.625, 0.5, 0.625, 0.5, 0.625, 0.5, 0.625, 0.5, 0.625, 0.5, 0.625, 0.5, 0.625, 0.5, 0.625, 0.5, 0.625, 0.5, 0.625, 0.5, 0.625, 0.5, 0.625, 0.5, 0.625, 0.5, 0.625, 0.5, 0.625, 0.5, 0.625, 0.5, 0.625, 0.5, 0.625, 0.5, 0.625, 0.5, 0.625, 0.5, 0.625, 0.5, 0.625, 0.5, 0.625, 0.5, 0.625, 0.5, 0.625, 0.5, 0.625, 0.5, 0.625, 0.5, 0.625, 0.5, 0.625, 0.5, 0.625, 0.5, 0.625, 0.5, 0.625, 0.5, 0.625, 0.5, 0.625, 0.5, 0.625, 0.5, 0.625, 0.5, 0.625, 0.5, 0.625, 0.5, 0.625, 0.5, 0.625, 0.5, 0.625, 0.5, 0.625, 0.5, 0.625, 0.5, 0.625, 0.5, 0.625, 0.5, 0.625, 0.5, 0.625, 0.5, 0.625, 0.5, 0.625, 0.5, 0.625, 0.5, 0.625, 0.5, 0.625, 0.5, 0.625, 0.5, 0.625, 0.5, 0.625, 0.5, 0.625, 0.5, 0.625, 0.5, 0.625, 0.5, 0.6711, 0.5, 0.6419, 0.5, 0.6419, 0.5, 0.6711, 0.5, 0.6634, 0.5, 0.6711, 0.5, 0.6711, 0.5, 0.6634, 0.5, 0.625, 0.5, 0.625, 0.5, 0.625, 0.5, 0.625, 0.5, 0.625, 0.5, 0.625, 0.5, 0.625, 0.5, 0.625, 0.5, 0.6711, 0.5, 0.6419, 0.5, 0.6419, 0.5, 0.6711, 0.5, 0.625, 0.5, 0.625, 0.5, 0.625, 0.5, 0.625, 0.5, 0.625, 0.5, 0.625, 0.5, 0.625, 0.5, 0.625, 0.5, 0.625, 0.5, 0.625, 0.5, 0.625, 0.5, 0.625, 0.5, 0.625, 0.5, 0.625, 0.5, 0.625, 0.5, 0.625, 0.5, 0.6723, 0.5, 0.6454, 0.5, 0.625, 0.5, 0.625, 0.5, 0.657, 0.5, 0.75, 0.5, 0.625, 0.5, 0.6828, 0.5, 0.75, 0.5, 0.75, 0.5, 0.7009, 0.5, 0.7054, 0.5, 0.75, 0.5, 0.6454, 0.5, 0.657, 0.5, 0.625, 0.5, 0.625, 0.5, 0.7009, 0.5, 0.6834, 0.5, 0.6834, 0.5, 0.7009, 0.5, 0.75, 0.5, 0.7054, 0.5, 0.6723, 0.5, 0.625, 0.5, 0.6834, 0.5, 0.657, 0.5, 0.6454, 0.5, 0.657, 0.5, 0.6454, 0.5, 0.6454, 0.5, 0.657, 0.5, 0.7054, 0.5, 0.7009, 0.5, 0.7009, 0.5, 0.7054, 0.5, 0.6454, 0.5, 0.6723, 0.5, 0.6723, 0.5, 0.6454, 0.5, 0.6834, 0.5, 0.657, 0.5, 0.657, 0.5, 0.6834, 0.5, 0.625, 0.5, 0.625, 0.5, 0.625, 0.5, 0.625, 0.5, 0.625, 0.5, 0.625, 0.5, 0.625, 0.5, 0.6568, 0.5, 0.625, 0.5, 0.625, 0.5, 0.625, 0.5, 0.6739, 0.5, 0.6568, 0.5, 0.625, 0.5, 0.625, 0.5, 0.625, 0.5, 0.625, 0.5, 0.625, 0.5, 0.625, 0.5, 0.625, 0.5, 0.625, 0.5, 0.75, 0.5, 0.75, 0.5, 0.625, 0.5, 0.625, 0.5, 0.625, 0.5, 0.625, 0.5, 0.625, 0.5, 0.625, 0.5, 0.75, 0.5, 0.75, 0.5, 0.625, 0.5, 0.75, 0.5, 0.625, 0.5, 0.625, 0.5, 0.75, 0.5, 0.625, 0.5, 0.75, 0.5, 0.75, 0.5, 0.625, 0.5, 0.75, 0.5, 0.625, 0.5, 0.625, 0.5, 0.75, 0.5, 0.625, 0.5, 0.625, 0.5, 0.625, 0.5, 0.625, 0.5, 0.75, 0.5, 0.625, 0.5, 0.625, 0.5, 0.75, 0.5, 0.625, 0.5, 0.75, 0.5, 0.75, 0.5, 0.625, 0.5, 0.75, 0.5, 0.625, 0.5, 0.625, 0.5, 0.75, 0.5, 0.625, 0.5, 0.625, 0.5, 0.625, 0.5, 0.625, 0.5, 0.625, 0.5, 0.625, 0.5, 0.625, 0.5, 0.625, 0.5, 0.625, 0.5, 0.75, 0.5, 0.75, 0.5, 0.625, 0.5, 0.75, 0.5, 0.625, 0.5, 0.625, 0.5, 0.75, 0.5, 0.625, 0.5, 0.625, 0.5, 0.625, 0.5, 0.625, 0.5, 0.625, 0.5, 0.625, 0.5, 0.625, 0.5, 0.625, 0.5, 0.625, 0.5, 0.625, 0.5, 0.625, 0.5, 0.625, 0.5, 0.625, 0.5, 0.625, 0.5, 0.625, 0.5, 0.625, 0.5, 0.625, 0.5, 0.625, 0.5, 0.625, 0.5, 0.625, 0.5, 0.625, 0.5, 0.625, 0.5, 0.625, 0.5, 0.625, 0.5, 0.625, 0.5062, 0.625, 0.5164, 0.625, 0.5032, 0.625, 0.5062, 0.625, 0.5032, 0.625, 0.5, 0.625, 0.5, 0.625, 0.5, 0.625, 0.5, 0.625, 0.5, 0.625, 0.5, 0.625, 0.5, 0.625, 0.5, 0.625, 0.5, 0.625, 0.5, 0.625, 0.5, 0.625, 0.5, 0.625, 0.5, 0.625, 0.5, 0.625, 0.5, 0.625, 0.5, 0.625, 0.5, 0.625, 0.5, 0.625, 0.5, 0.625, 0.5, 0.625, 0.5, 0.625, 0.5, 0.625, 0.5, 0.625, 0.5, 0.625, 0.5, 0.625, 0.5, 0.625, 0.5, 0.625, 0.5, 0.625, 0.5, 0.625, 0.5, 0.625, 0.5, 0.625, 0.5, 0.625, 0.5, 0.625, 0.5, 0.625, 0.5, 0.625, 0.5, 0.625, 0.5, 0.625, 0.5, 0.625, 0.5018, 0.625, 0.5, 0.625, 0.5, 0.625, 0.5018, 0.625, 0.5062, 0.625, 0.5018, 0.625, 0.5018, 0.625, 0.5062, 0.625, 0.5, 0.625, 0.5, 0.625, 0.5, 0.625, 0.5, 0.625, 0.5164, 0.625, 0.5062, 0.625, 0.5062, 0.625, 0.5164, 0.625, 0.5, 0.625, 0.5058, 0.625, 0.5058, 0.625, 0.5, 0.625, 0.5058, 0.625, 0.5185, 0.625, 0.5185, 0.625, 0.5058, 0.625, 0.5185, 0.625, 0.5164, 0.625, 0.5164, 0.625, 0.5185, 0.625, 0.5, 0.625, 0.5, 0.625, 0.5, 0.625, 0.5, 0.625, 0.5, 0.625, 0.5, 0.625, 0.5, 0.625, 0.5, 0.625, 0.5, 0.625, 0.5, 0.625, 0.5, 0.625, 0.5, 0.625, 0.5, 0.625, 0.5, 0.625, 0.5, 0.625, 0.5, 0.625, 0.5, 0.625, 0.5, 0.625, 0.5, 0.625, 0.5, 0.625, 0.5, 0.625, 0.5, 0.625, 0.5, 0.625, 0.5, 0.625, 0.5, 0.625, 0.5, 0.625, 0.5, 0.625, 0.5, 0.625, 0.5, 0.625, 0.5, 0.625, 0.5, 0.625, 0.5, 0.625, 0.5, 0.625, 0.5, 0.625, 0.5, 0.625, 0.5, 0.625, 0.5, 0.625, 0.5, 0.625, 0.5, 0.625, 0.5, 0.625, 0.5, 0.625, 0.5, 0.625, 0.5, 0.625, 0.5, 0.625, 0.5, 0.625, 0.5, 0.625, 0.5, 0.625, 0.5, 0.625, 0.5, 0.625, 0.5, 0.625, 0.5, 0.625, 0.5, 0.625, 0.5, 0.625, 0.5009, 0.625, 0.5009, 0.625, 0.5, 0.625, 0.5009, 0.625, 0.5022, 0.625, 0.5022, 0.625, 0.5009, 0.625, 0.5, 0.625, 0.5, 0.625, 0.5, 0.625, 0.5, 0.625, 0.5, 0.625, 0.5, 0.625, 0.5, 0.625, 0.5, 0.625, 0.5022, 0.625, 0.5, 0.625, 0.5, 0.625, 0.5022, 0.625, 0.5, 0.625, 0.5, 0.625, 0.5, 0.625, 0.5, 0.625, 0.5, 0.625, 0.5, 0.625, 0.5, 0.625, 0.5, 0.625, 0.5, 0.625, 0.5, 0.625, 0.5, 0.625, 0.5, 0.625, 0.5, 0.625, 0.5, 0.0, 0.0, 0.625, 0.5, 0.6634, 0.5, 0.6634, 0.5, 0.625, 0.5, 0.6711, 0.5, 0.6634, 0.5, 0.6634, 0.5, 0.6711, 0.5, 0.625, 0.5, 0.625, 0.5, 0.0, 0.0, 0.625, 0.5, 0.75, 0.5, 0.75, 0.5, 0.7009, 0.5, 0.625, 0.5, 0.625, 0.5, 0.625, 0.5, 0.0, 0.0, 0.7308, 0.5, 0.6419, 0.5, 0.6711, 0.5, 0.6711, 0.5, 0.6634, 0.5, 0.6779, 0.5, 0.625, 0.5, 0.625, 0.5, 0.625, 0.5009, 0.625, 0.5, 0.625, 0.5, 0.625, 0.5, 0.625, 0.5, 0.7054, 0.5, 0.7009, 0.5, 0.6834, 0.5, 0.6454, 0.5, 0.625, 0.5, 0.625, 0.5, 0.625, 0.5, 0.625, 0.5, 0.625, 0.5, 0.625, 0.5021, 0.625, 0.5009, 0.625, 0.5, 0.625, 0.5, 0.625, 0.5, 0.625, 0.5, 0.625, 0.75, 0.625, 0.5185, 0.625, 0.5031, 0.625, 0.5, 0.625, 0.5, 0.625, 0.5, 0.625, 0.5, 0.625, 0.5, 0.6634, 0.5, 0.6711, 0.5, 0.0, 0.0, 0.625, 0.5, 0.625, 0.5, 0.625, 0.5, 0.625, 0.5, 0.625, 0.5, 0.625, 0.5, 0.625, 0.5, 0.625, 0.5, 0.625, 0.5, 0.625, 0.5, 0.625, 0.5, 0.625, 0.5, 0.625, 0.5, 0.625, 0.5, 0.625, 0.5, 0.657, 0.5, 0.6834, 0.5, 0.625, 0.5, 0.6834, 0.5, 0.6828, 0.5, 0.625, 0.5, 0.6828, 0.5, 0.6834, 0.5, 0.7009, 0.5, 0.75, 0.5, 0.6454, 0.5, 0.6723, 0.5, 0.7054, 0.5, 0.6568, 0.5, 0.6779, 0.5, 0.625, 0.5, 0.625, 0.5, 0.6419, 0.5, 0.6419, 0.5, 0.625, 0.5, 0.625, 0.5, 0.625, 0.5164, 0.625, 0.5185, 0.625, 0.75, 0.625, 0.5, 0.625, 0.5, 0.6419, 0.5, 0.625, 0.5, 0.625, 0.5, 0.625, 0.5, 0.625, 0.5, 0.625, 0.5, 0.625, 0.5, 0.625, 0.5, 0.6419, 0.5, 0.625, 0.75, 0.625, 0.5, 0.625, 0.5, 0.625, 0.5, 0.625, 0.5, 0.625, 0.5, 0.625, 0.5, 0.625, 0.5, 0.625, 0.5, 0.625, 0.5, 0.6711, 0.5, 0.6419, 0.5, 0.625, 0.5, 0.0, 0.0])
me_x.materials.append(mat_x)
me_x.materials.append(mat_001)
me_x.update()
arm_metarig = bpy.data.armatures.new('metarig')  # bones are not reproduced

# ---- objects
ob_x = bpy.data.objects.new('Порожняк', None)
ob_x_1 = bpy.data.objects.new('Куб', me_x)
ob_001 = bpy.data.objects.new('Порожняк.001', None)
ob_002 = bpy.data.objects.new('Порожняк.002', None)
ob_metarig = bpy.data.objects.new('metarig', arm_metarig)

# ---- transforms, parenting, visibility, modifiers, constraints
ob_x.location = (-8.763e-17, -0.07787, 0.03402)
ob_x.rotation_euler = (1.571, -0.04806, -1.571)
ob_x.empty_display_type = 'IMAGE'
ob_x.empty_display_size = 5.0
ob_x_1.parent = ob_metarig
ob_x_1.location = (0.0, 0.0, 0.0)
ob_x_1.rotation_euler = (-0.02062, 6.425e-17, 9.498e-18)
_vg = ob_x_1.vertex_groups.new(name='spine.004')
for _i, _w in zip([0, 4, 38, 39, 78, 287, 288, 291, 292, 311], [0.02862, 0.3731, 0.2266, 0.04654, 0.02053, 0.1749, 0.2079, 0.03635, 0.009175, 0.001234]): _vg.add([_i], _w, 'REPLACE')
_vg = ob_x_1.vertex_groups.new(name='spine.003')
for _i, _w in zip([0, 4, 5, 6, 38, 39, 43, 44, 77, 78, 102, 103, 104, 110, 139, 140, 287, 288, 289, 290, 291, 292, 293, 294, 299, 300, 310, 311, 329, 330, 334, 335], [0.01747, 0.2972, 0.3321, 0.07256, 0.4526, 0.04358, 0.3765, 0.08248, 0.02366, 0.5725, 0.3461, 0.06933, 0.003923, 0.4786, 0.02103, 0.1998, 0.5004, 0.4152, 0.3166, 0.1897, 0.1152, 0.06681, 0.1105, 0.04849, 0.05484, 0.01749, 0.0746, 0.447, 0.002461, 0.07313, 0.5604, 0.3207]): _vg.add([_i], _w, 'REPLACE')
_vg = ob_x_1.vertex_groups.new(name='spine.002')
for _i, _w in zip([4, 5, 6, 38, 43, 44, 78, 102, 103, 110, 140, 287, 288, 289, 290, 291, 292, 293, 294, 295, 296, 299, 300, 303, 304, 305, 308, 309, 310, 311, 330, 334, 335], [0.09786, 0.2716, 0.03075, 0.142, 0.2204, 0.04422, 0.1811, 0.1123, 0.000928, 0.09558, 0.04373, 0.1767, 0.2192, 0.2428, 0.4461, 0.6049, 0.6038, 0.146, 0.1201, 0.05476, 0.05148, 0.0756, 0.06846, 0.004853, 0.4152, 0.4621, 0.1088, 0.2166, 0.8624, 0.3969, 0.0176, 0.1344, 0.1902]): _vg.add([_i], _w, 'REPLACE')
_vg = ob_x_1.vertex_groups.new(name='spine.001')
for _i, _w in zip([5, 38, 43, 44, 102, 287, 288, 289, 290, 291, 292, 293, 294, 295, 296, 297, 298, 299, 300, 302, 303, 304, 305, 306, 307, 308, 309, 310, 311, 335], [0.1183, 0.007913, 0.1335, 9.44e-05, 0.03618, 0.02303, 0.01883, 0.2025, 0.1783, 0.2005, 0.2742, 0.4314, 0.5783, 0.5648, 0.7076, 0.02523, 0.07193, 0.3011, 0.5054, 0.02811, 0.1977, 0.525, 0.4679, 0.05004, 0.1028, 0.7681, 0.7298, 0.02154, 0.009305, 0.08]): _vg.add([_i], _w, 'REPLACE')
_vg = ob_x_1.vertex_groups.new(name='spine')
for _i, _w in zip([5, 43, 289, 290, 293, 294, 295, 296, 297, 298, 299, 300, 301, 302, 303, 304, 305, 306, 307, 308, 335], [0.03724, 0.05161, 0.08081, 0.06452, 0.1826, 0.1973, 0.3619, 0.22, 0.8198, 0.808, 0.3687, 0.2998, 0.2864, 0.3848, 0.7098, 0.02271, 0.01918, 0.2065, 0.6402, 0.1083, 0.008793]): _vg.add([_i], _w, 'REPLACE')
_vg = ob_x_1.vertex_groups.new(name='spine_end')
for _i, _w in zip([289, 293, 294, 297, 298, 299, 300, 301, 302, 303, 306, 307], [0.01085, 0.07951, 0.006877, 0.1377, 0.1107, 0.1748, 0.07553, 0.6846, 0.5687, 0.05164, 0.7218, 0.2317]): _vg.add([_i], _w, 'REPLACE')
_vg = ob_x_1.vertex_groups.new(name='spine.005')
for _i, _w in zip([8, 9, 46, 47, 76, 84, 85, 86, 88, 89, 332], [0.01497, 0.08496, 0.01175, 0.05916, 0.09357, 0.3431, 0.1136, 0.006664, 0.01094, 0.02317, 0.06246]): _vg.add([_i], _w, 'REPLACE')
_vg = ob_x_1.vertex_groups.new(name='spine.006')
for _i, _w in zip([1, 2, 3, 8, 9, 10, 11, 39, 40, 41, 42, 46, 47, 48, 49, 76, 79, 80, 84, 85, 86, 87, 88, 89, 117, 314, 331, 332], [0.128, 0.07897, 0.4058, 0.1734, 0.4015, 0.2409, 0.03289, 0.005676, 0.4029, 0.1131, 0.1043, 0.2594, 0.4092, 0.2271, 0.04398, 0.05507, 0.07355, 0.01077, 0.2121, 0.4995, 0.1242, 0.1583, 0.4794, 0.0988, 0.006991, 0.02811, 0.08178, 0.02625]): _vg.add([_i], _w, 'REPLACE')
_vg = ob_x_1.vertex_groups.new(name='spine.007')
for _i, _w in zip([2, 3, 8, 9, 10, 11, 12, 40, 42, 46, 47, 48, 49, 50, 79, 80, 84, 85, 86, 87, 88, 111, 112, 314, 315], [0.02413, 0.1332, 0.04174, 0.1497, 0.4029, 0.1776, 0.01679, 0.08984, 0.01949, 0.05146, 0.1539, 0.3967, 0.1521, 0.05215, 0.2213, 0.09095, 0.04415, 0.1554, 0.3676, 0.5396, 0.1219, 0.02916, 0.01456, 0.118, 0.06126]): _vg.add([_i], _w, 'REPLACE')
_vg = ob_x_1.vertex_groups.new(name='spine.008')
for _i, _w in zip([2, 3, 42, 79, 80, 81, 86, 87, 112, 113, 315, 316], [0.04776, 0.01115, 0.01459, 0.02309, 0.5429, 0.05556, 0.0005864, 0.09281, 0.07823, 0.02577, 0.209, 0.0557]): _vg.add([_i], _w, 'REPLACE')
_vg = ob_x_1.vertex_groups.new(name='spine.009')
for _i, _w in zip([14, 15, 16, 17, 18, 19, 20, 52, 53, 54, 55, 56, 57, 58, 95, 96, 97, 212, 312], [0.006424, 0.1631, 0.4089, 0.1723, 0.1017, 0.04179, 0.009325, 0.0965, 0.3669, 0.2673, 0.1651, 0.1178, 0.0489, 0.01232, 0.4442, 0.1751, 0.08116, 0.001813, 0.116]): _vg.add([_i], _w, 'REPLACE')
_vg = ob_x_1.vertex_groups.new(name='spine.010')
for _i, _w in zip([2, 3, 15, 16, 17, 18, 19, 29, 30, 31, 32, 33, 34, 35, 36, 37, 40, 42, 52, 53, 54, 55, 56, 57, 69, 70, 71, 72, 73, 74, 75, 90, 91, 93, 94, 95, 96, 97, 98, 180, 184, 185, 186, 189, 223, 224, 225, 226, 227, 228, 229, 230, 231, 232, 233, 234, 235, 236, 237, 238, 239, 240, 241, 242, 243, 244, 245, 246, 247, 248, 249, 250, 251, 252, 253, 254, 255, 256, 257, 347], [0.1232, 0.003455, 0.022, 0.08348, 0.1068, 0.07004, 0.01761, 0.008405, 0.008281, 0.01177, 0.01682, 0.04009, 0.05552, 0.09732, 0.2865, 0.3342, 0.01686, 0.1276, 0.00167, 0.09848, 0.226, 0.1274, 0.08912, 0.02449, 0.003506, 0.01671, 0.03911, 0.05513, 0.09874, 0.2154, 0.3672, 0.3611, 0.378, 0.07972, 0.1835, 0.07805, 0.2606, 0.1181, 0.1926, 0.003954, 0.00197, 0.008539, 0.008888, 0.0009277, 0.1023, 0.04874, 0.07698, 0.2644, 0.03336, 0.04923, 0.05817, 0.09691, 0.2289, 0.3295, 0.1091, 0.06532, 0.1335, 0.06371, 0.1211, 0.2161, 0.04268, 0.1013, 0.09857, 0.1263, 0.126, 0.1671, 0.1344, 0.1683, 0.1345, 0.1142, 0.1294, 0.08724, 0.08338, 0.2223, 0.2222, 0.1855, 0.1862, 0.1406, 0.1266, 0.01194]): _vg.add([_i], _w, 'REPLACE')
_vg = ob_x_1.vertex_groups.new(name='spine.011')
for _i, _w in zip([2, 3, 15, 16, 17, 18, 19, 20, 21, 22, 23, 24, 25, 26, 27, 28, 29, 30, 31, 32, 33, 34, 35, 36, 37, 40, 42, 52, 53, 54, 55, 56, 57, 58, 59, 60, 61, 62, 63, 64, 65, 66, 67, 68, 69, 70, 71, 72, 73, 74, 75, 90, 91, 92, 93, 94, 95, 96, 97, 98, 99, 100, 101, 180, 181, 182, 183, 184, 185, 186, 187, 188, 189, 190, 191, 192, 193, 194, 195, 196, 197, 198, 199, 200, 201, 202, 203, 204, 205, 206, 207, 208, 209, 210, 211, 212, 213, 214, 215, 216, 217, 218, 219, 220, 221, 222, 223, 224, 225, 226, 227, 228, 229, 230, 231, 232, 233, 234, 235, 236, 237, 238, 239, 240, 241, 242, 243, 244, 245, 246, 247, 248, 249, 250, 251, 252, 253, 254, 255, 256, 257, 258, 259, 260, 261, 262, 263, 264, 265, 266, 267, 268, 269, 270, 271, 272, 273, 274, 275, 276, 277, 278, 279, 280, 281, 282, 283, 284, 285, 286, 312, 347, 348, 349, 350], [0.1475, 0.01417, 0.06335, 0.1915, 0.5169, 0.6276, 0.6202, 0.5737, 0.3772, 0.3434, 0.3267, 0.3336, 0.3401, 0.2401, 0.191, 0.2026, 0.7737, 0.7945, 0.8252, 0.8561, 0.8814, 0.8857, 0.8634, 0.6775, 0.3911, 0.03028, 0.1532, 0.00519, 0.1045, 0.2177, 0.4814, 0.5758, 0.6213, 0.5627, 0.4187, 0.3617, 0.3134, 0.3207, 0.3057, 0.1911, 0.08378, 0.04116, 0.6039, 0.6844, 0.7922, 0.8562, 0.8805, 0.8832, 0.861, 0.746, 0.4428, 0.5643, 0.5597, 0.0407, 0.7238, 0.7203, 0.1193, 0.4021, 0.6804, 0.717, 0.7402, 0.4696, 0.4756, 0.7954, 0.736, 0.6874, 0.7629, 0.7875, 0.8023, 0.8166, 0.7124, 0.7657, 0.7807, 0.6334, 0.7017, 0.6464, 0.7042, 0.6131, 0.6149, 0.6676, 0.6999, 0.6709, 0.3223, 0.4736, 0.482, 0.4549, 0.4684, 0.4443, 0.4539, 0.4774, 0.481, 0.4904, 0.487, 0.4849, 0.4875, 0.52, 0.4963, 0.4785, 0.4989, 0.4715, 0.4843, 0.4855, 0.4846, 0.5055, 0.5101, 0.4463, 0.7697, 0.8242, 0.8202, 0.6087, 0.857, 0.881, 0.8844, 0.8628, 0.7344, 0.6115, 0.8406, 0.8793, 0.8022, 0.8533, 0.8078, 0.719, 0.8658, 0.8, 0.7994, 0.7782, 0.7824, 0.7372, 0.77, 0.7403, 0.7751, 0.7848, 0.7854, 0.8146, 0.8082, 0.6916, 0.6811, 0.712, 0.7305, 0.7764, 0.7704, 0.6557, 0.6928, 0.6549, 0.6967, 0.6373, 0.6398, 0.6671, 0.6926, 0.6723, 0.6503, 0.6502, 0.666, 0.684, 0.6683, 0.4073, 0.3596, 0.3533, 0.3309, 0.348, 0.3238, 0.3322, 0.3466, 0.3549, 0.333, 0.3457, 0.3285, 0.3337, 0.7506, 0.7481, 0.01614, 0.7729, 0.5154, 0.6871, 0.6926]): _vg.add([_i], _w, 'REPLACE')
_vg = ob_x_1.vertex_groups.new(name='spine.011_end')
for _i, _w in zip([16, 17, 18, 19, 20, 21, 22, 23, 24, 25, 26, 27, 28, 29, 30, 31, 32, 33, 34, 35, 54, 55, 56, 57, 58, 59, 60, 61, 62, 63, 64, 65, 66, 67, 68, 69, 70, 71, 72, 73, 96, 97, 99, 100, 101, 180, 181, 182, 183, 184, 185, 186, 187, 188, 189, 190, 191, 192, 193, 194, 195, 196, 197, 198, 199, 200, 201, 202, 203, 204, 205, 206, 207, 208, 209, 210, 211, 212, 213, 214, 215, 216, 217, 218, 219, 220, 221, 222, 224, 227, 228, 229, 230, 233, 234, 235, 236, 237, 239, 240, 241, 242, 243, 245, 247, 248, 249, 250, 251, 256, 257, 258, 259, 260, 261, 262, 263, 264, 265, 266, 267, 268, 269, 270, 271, 272, 273, 274, 275, 276, 277, 278, 279, 280, 281, 282, 283, 284, 285, 286, 347, 348, 349, 350], [0.002114, 0.07521, 0.1216, 0.263, 0.3497, 0.5982, 0.6349, 0.6538, 0.6475, 0.6448, 0.7502, 0.8023, 0.7928, 0.181, 0.1643, 0.1338, 0.1012, 0.06326, 0.04638, 0.002218, 0.01909, 0.0806, 0.1158, 0.2504, 0.3563, 0.5417, 0.6085, 0.6697, 0.6638, 0.6816, 0.8013, 0.9132, 0.9533, 0.3831, 0.2942, 0.1737, 0.103, 0.06668, 0.05231, 0.001901, 0.007695, 0.05158, 0.2248, 0.4639, 0.5053, 0.17, 0.2381, 0.3005, 0.2065, 0.1777, 0.1574, 0.1448, 0.2632, 0.201, 0.1846, 0.3555, 0.2738, 0.3332, 0.2746, 0.3701, 0.3732, 0.31, 0.2817, 0.3172, 0.6673, 0.4751, 0.4926, 0.5043, 0.4822, 0.5157, 0.5094, 0.4706, 0.4662, 0.4536, 0.4577, 0.4625, 0.4586, 0.4125, 0.4438, 0.4689, 0.4425, 0.4779, 0.462, 0.4612, 0.4625, 0.4316, 0.4256, 0.5333, 0.09706, 0.08564, 0.05739, 0.04156, 0.003905, 0.007298, 0.0309, 0.004836, 0.05922, 0.01788, 0.07232, 0.05097, 0.05342, 0.0121, 0.02014, 0.00811, 0.01328, 0.008882, 0.01896, 0.05819, 0.0653, 0.01126, 0.001673, 0.3313, 0.2853, 0.326, 0.2837, 0.3462, 0.3469, 0.3124, 0.2898, 0.3141, 0.3331, 0.3353, 0.315, 0.2988, 0.3169, 0.5596, 0.6139, 0.6192, 0.6477, 0.628, 0.6554, 0.6445, 0.6273, 0.6192, 0.6447, 0.6303, 0.6497, 0.6427, 0.2128, 0.215, 0.1598, 0.4469, 0.2926, 0.2883]): _vg.add([_i], _w, 'REPLACE')
_vg = ob_x_1.vertex_groups.new(name='shoulder.L')
for _i, _w in zip([2, 3, 14, 15, 16, 17, 18, 19, 37, 40, 41, 42, 52, 53, 54, 55, 56, 57, 75, 80, 81, 82, 83, 87, 90, 91, 92, 93, 94, 95, 96, 97, 98, 112, 113, 114, 115, 167, 223, 225, 226, 232, 235, 237, 238, 240, 241, 242, 243, 244, 245, 246, 247, 248, 249, 250, 251, 252, 253, 254, 255, 256, 257, 312, 315, 316, 317, 319], [0.4964, 0.1092, 0.7248, 0.6785, 0.2605, 0.1105, 0.06704, 0.01158, 0.2077, 0.1298, 0.0006092, 0.4673, 0.3404, 0.2691, 0.1852, 0.1116, 0.07933, 0.0166, 0.1326, 0.1389, 0.7255, 0.9581, 0.1997, 0.03752, 0.05344, 0.03387, 0.9011, 0.1612, 0.05811, 0.3348, 0.1252, 0.06363, 0.05356, 0.08754, 0.2263, 0.2148, 0.1001, 0.1076, 0.08767, 0.05799, 0.09523, 0.02801, 0.005471, 0.005485, 0.02089, 0.02015, 0.02124, 0.04649, 0.03465, 0.0555, 0.05015, 0.05136, 0.0385, 0.05311, 0.02607, 0.008003, 0.01212, 0.05313, 0.06281, 0.06479, 0.04383, 0.029, 0.05828, 0.7877, 0.1089, 0.4033, 0.8648, 0.1889]): _vg.add([_i], _w, 'REPLACE')
_vg = ob_x_1.vertex_groups.new(name='front_thigh.L')
for _i, _w in zip([10, 11, 12, 13, 14, 15, 48, 49, 50, 51, 52, 53, 79, 80, 81, 82, 83, 86, 106, 107, 111, 112, 113, 114, 115, 151, 153, 154, 163, 164, 165, 166, 167, 168, 169, 313, 314, 315, 316, 317, 318, 319, 320, 321], [0.05708, 0.1892, 0.3961, 0.2208, 0.1548, 0.001747, 0.05829, 0.1758, 0.2984, 0.09019, 0.07896, 0.00433, 0.1442, 0.0537, 0.1471, 0.006377, 0.6351, 0.09473, 0.7936, 0.9053, 0.6806, 0.3672, 0.6002, 0.7644, 0.8504, 0.06501, 0.06827, 0.03681, 0.5111, 0.3694, 0.9487, 0.9283, 0.7517, 0.01138, 0.01011, 0.4863, 0.2816, 0.1667, 0.419, 0.1269, 0.6871, 0.6937, 0.06956, 0.01768]): _vg.add([_i], _w, 'REPLACE')
_vg = ob_x_1.vertex_groups.new(name='front_shin.L')
for _i, _w in zip([10, 11, 12, 13, 48, 49, 50, 79, 86, 106, 107, 111, 151, 152, 153, 154, 155, 156, 157, 158, 163, 164, 165, 168, 169, 170, 171, 313, 314, 318, 320, 321, 322, 323], [0.04588, 0.1693, 0.3928, 0.05461, 0.0491, 0.1554, 0.2585, 0.01302, 0.01433, 0.141, 0.005649, 0.04424, 0.8109, 0.8342, 0.8328, 0.8538, 0.1182, 0.06511, 0.1224, 0.06255, 0.1697, 0.1314, 0.02165, 0.8885, 0.9217, 0.07069, 0.07856, 0.3908, 0.06677, 0.04857, 0.8243, 0.8521, 0.107, 0.06633]): _vg.add([_i], _w, 'REPLACE')
_vg = ob_x_1.vertex_groups.new(name='front_foot.L')
for _i, _w in zip([151, 152, 153, 154, 155, 156, 157, 158, 159, 160, 161, 162, 168, 169, 170, 171, 172, 173, 174, 175, 176, 177, 178, 179, 320, 321, 322, 323, 324, 325, 326, 327], [0.09575, 0.08773, 0.08891, 0.07893, 0.8649, 0.802, 0.8696, 0.7721, 0.9215, 0.1903, 0.9443, 0.2611, 0.06077, 0.04429, 0.9019, 0.9086, 0.8506, 0.8175, 0.5297, 0.08963, 0.5215, 0.107, 0.05857, 0.08751, 0.08662, 0.07588, 0.8793, 0.7655, 0.9364, 0.09951, 0.5036, 0.005801]): _vg.add([_i], _w, 'REPLACE')
_vg = ob_x_1.vertex_groups.new(name='front_toe.L')
for _i, _w in zip([156, 158, 159, 160, 161, 162, 172, 173, 174, 175, 176, 177, 178, 179, 323, 324, 325, 326, 327, 328], [0.1088, 0.1356, 0.05914, 0.6827, 0.102, 0.6173, 0.1262, 0.1117, 0.4386, 0.6497, 0.4027, 0.6586, 0.1538, 0.191, 0.135, 0.06072, 0.7164, 0.4733, 0.2253, 0.03777]): _vg.add([_i], _w, 'REPLACE')
_vg = ob_x_1.vertex_groups.new(name='front_toe.L_end')
for _i, _w in zip([158, 160, 162, 173, 174, 175, 176, 177, 178, 179, 323, 325, 327, 328], [0.000439, 0.1172, 0.1113, 0.0588, 0.009737, 0.2563, 0.07266, 0.2297, 0.7866, 0.7216, 0.006764, 0.1775, 0.7451, 0.9397]): _vg.add([_i], _w, 'REPLACE')
_vg = ob_x_1.vertex_groups.new(name='shoulder.R')
for _i, _w in zip([14, 52, 53, 54], [0.05429, 0.2982, 0.08181, 0.02605]): _vg.add([_i], _w, 'REPLACE')
_vg = ob_x_1.vertex_groups.new(name='front_thigh.R')
_vg = ob_x_1.vertex_groups.new(name='front_shin.R')
_vg = ob_x_1.vertex_groups.new(name='front_foot.R')
_vg = ob_x_1.vertex_groups.new(name='front_toe.R')
_vg = ob_x_1.vertex_groups.new(name='front_toe.R_end')
_vg = ob_x_1.vertex_groups.new(name='breast.L')
for _i, _w in zip([9, 10, 11, 12, 13, 47, 48, 49, 50, 51, 52, 79, 80, 81, 83, 85, 86, 87, 106, 107, 111, 112, 113, 115, 152, 163, 164, 166, 167, 313, 314, 315, 316, 318, 319], [0.03124, 0.106, 0.33, 0.1089, 0.5829, 0.03337, 0.1071, 0.3111, 0.2154, 0.1783, 0.004353, 0.4323, 0.1067, 0.02436, 0.09803, 0.05883, 0.2757, 0.05677, 0.02442, 0.0299, 0.1759, 0.4021, 0.1088, 0.007945, 0.02893, 0.1691, 0.2173, 0.01059, 0.09735, 0.06879, 0.4287, 0.4073, 0.0882, 0.1939, 0.06901]): _vg.add([_i], _w, 'REPLACE')
_vg = ob_x_1.vertex_groups.new(name='breast.L_end')
_vg = ob_x_1.vertex_groups.new(name='breast.R')
for _i, _w in zip([11, 12, 49, 50, 163, 164], [0.05263, 0.01855, 0.1156, 0.1219, 0.06245, 0.1377]): _vg.add([_i], _w, 'REPLACE')
_vg = ob_x_1.vertex_groups.new(name='breast.R_end')
for _i, _w in zip([13, 51, 52, 53, 163, 164, 318], [0.1211, 0.6543, 0.09463, 0.001594, 0.06456, 0.1191, 0.03089]): _vg.add([_i], _w, 'REPLACE')
_vg = ob_x_1.vertex_groups.new(name='pelvis.L')
for _i, _w in zip([0, 1, 5, 6, 7, 8, 9, 10, 39, 41, 43, 44, 45, 46, 47, 48, 76, 77, 84, 85, 87, 88, 89, 102, 103, 104, 105, 108, 116, 117, 118, 120, 122, 136, 137, 139, 140, 141, 142, 289, 290, 329, 330, 331, 332, 333, 335, 336, 337, 338], [0.08986, 0.04444, 0.06831, 0.3589, 0.3273, 0.3226, 0.1431, 0.04252, 0.05104, 0.01907, 0.06986, 0.3616, 0.3983, 0.2832, 0.1403, 0.05123, 0.3973, 0.08499, 0.261, 0.08538, 0.03803, 0.2143, 0.6532, 0.1071, 0.2983, 0.2668, 0.05977, 0.08239, 0.1756, 0.07391, 0.1488, 0.05194, 0.02087, 0.4328, 0.4709, 0.0329, 0.01558, 0.1531, 0.004494, 0.03561, 0.01132, 0.3135, 0.3422, 0.1842, 0.2659, 0.05022, 0.1057, 0.1774, 0.006807, 0.04635]): _vg.add([_i], _w, 'REPLACE')
_vg = ob_x_1.vertex_groups.new(name='pelvis.L_end')
for _i, _w in zip([0, 1, 2, 3, 4, 38, 39, 40, 41, 42, 88, 89, 287, 288], [0.6847, 0.6529, 0.01079, 0.1642, 0.08673, 0.06201, 0.4149, 0.1644, 0.4166, 0.03292, 0.06763, 0.08158, 0.04072, 0.04893]): _vg.add([_i], _w, 'REPLACE')
_vg = ob_x_1.vertex_groups.new(name='pelvis.R')
for _i, _w in zip([0, 5, 6, 7, 8, 39, 41, 43, 44, 45, 46, 102, 103, 104, 116, 117, 118, 120, 122, 136, 137, 139, 140, 141, 142, 289, 290, 329, 330, 335, 336, 338], [0.05672, 0.0679, 0.3586, 0.3277, 0.02384, 0.2864, 0.06577, 0.06956, 0.3613, 0.3972, 0.05074, 0.1054, 0.2971, 0.2662, 0.1773, 0.002183, 0.1484, 0.053, 0.02117, 0.4256, 0.4655, 0.02144, 0.008705, 0.1648, 0.001519, 0.03512, 0.01063, 0.3135, 0.3416, 0.1048, 0.1778, 0.04739]): _vg.add([_i], _w, 'REPLACE')
_vg = ob_x_1.vertex_groups.new(name='pelvis.R_end')
for _i, _w in zip([1, 3, 39, 40, 41], [0.0661, 0.007587, 0.06149, 0.05031, 0.2633]): _vg.add([_i], _w, 'REPLACE')
_vg = ob_x_1.vertex_groups.new(name='thigh.L')
for _i, _w in zip([0, 4, 5, 6, 7, 8, 9, 10, 38, 39, 43, 44, 45, 46, 47, 48, 76, 77, 78, 84, 85, 88, 89, 102, 103, 104, 105, 108, 109, 110, 116, 117, 118, 119, 120, 121, 122, 123, 125, 136, 137, 138, 139, 140, 141, 142, 143, 144, 287, 288, 289, 290, 311, 329, 330, 331, 332, 333, 334, 335, 336, 337, 338, 339, 341], [0.03539, 0.08044, 0.07568, 0.1066, 0.1808, 0.3441, 0.1076, 0.03238, 0.04935, 0.006985, 0.05212, 0.07789, 0.1031, 0.2785, 0.1173, 0.0397, 0.4094, 0.8287, 0.1618, 0.08577, 0.01534, 0.004403, 0.07445, 0.2473, 0.2526, 0.313, 0.884, 0.8672, 0.9753, 0.3445, 0.3401, 0.7348, 0.4675, 0.9516, 0.1262, 0.4806, 0.1079, 0.4849, 0.02827, 0.09322, 0.02861, 0.8995, 0.8569, 0.6626, 0.4693, 0.7759, 0.1138, 0.0884, 0.02704, 0.04217, 0.02048, 0.02189, 0.06725, 0.2132, 0.1493, 0.6386, 0.6014, 0.9064, 0.217, 0.1449, 0.3722, 0.8781, 0.1196, 0.5013, 0.01615]): _vg.add([_i], _w, 'REPLACE')
_vg = ob_x_1.vertex_groups.new(name='shin.L')
for _i, _w in zip([6, 7, 44, 45, 103, 104, 116, 117, 118, 119, 120, 121, 122, 123, 124, 125, 126, 127, 129, 131, 136, 138, 141, 142, 143, 144, 145, 146, 148, 329, 330, 336, 337, 338, 339, 340, 341, 343], [0.01295, 0.111, 0.004782, 0.05806, 0.02272, 0.09726, 0.2533, 0.1162, 0.188, 0.01379, 0.6616, 0.5063, 0.7209, 0.5083, 0.4841, 0.6267, 0.4798, 0.6997, 0.04585, 0.04308, 0.02322, 0.0367, 0.2057, 0.1561, 0.7891, 0.8784, 0.263, 0.2196, 0.00903, 0.09986, 0.01666, 0.2189, 0.06655, 0.6777, 0.4915, 0.4921, 0.7497, 0.05754]): _vg.add([_i], _w, 'REPLACE')
_vg = ob_x_1.vertex_groups.new(name='foot.L')
for _i, _w in zip([116, 120, 122, 124, 125, 126, 127, 128, 129, 130, 131, 132, 133, 134, 135, 143, 144, 145, 146, 147, 148, 149, 150, 336, 338, 340, 341, 342, 343, 344, 345], [0.0219, 0.103, 0.09517, 0.5067, 0.3066, 0.5104, 0.2515, 0.9282, 0.6654, 0.9335, 0.5951, 0.5105, 0.2286, 0.5084, 0.1951, 0.05098, 0.0004559, 0.721, 0.7554, 0.8969, 0.8835, 0.1004, 0.09351, 0.01046, 0.1004, 0.5001, 0.1805, 0.9411, 0.2834, 0.502, 0.06166]): _vg.add([_i], _w, 'REPLACE')
_vg = ob_x_1.vertex_groups.new(name='toe.L')
for _i, _w in zip([128, 129, 130, 131, 132, 133, 134, 135, 147, 148, 149, 150, 341, 342, 343, 344, 345, 346], [0.04367, 0.2619, 0.04213, 0.3383, 0.4777, 0.6727, 0.4733, 0.7375, 0.07876, 0.08057, 0.7354, 0.7505, 0.01826, 0.01905, 0.6342, 0.4845, 0.8337, 0.0902]): _vg.add([_i], _w, 'REPLACE')
_vg = ob_x_1.vertex_groups.new(name='toe.L_end')
for _i, _w in zip([133, 135, 149, 150, 345, 346], [0.08038, 0.05116, 0.1595, 0.1523, 0.0962, 0.8918]): _vg.add([_i], _w, 'REPLACE')
_vg = ob_x_1.vertex_groups.new(name='thigh.R')
_vg = ob_x_1.vertex_groups.new(name='shin.R')
_vg = ob_x_1.vertex_groups.new(name='foot.R')
_vg = ob_x_1.vertex_groups.new(name='toe.R')
_vg = ob_x_1.vertex_groups.new(name='toe.R_end')
_m = ob_x_1.modifiers.new('Дзеркалення', 'MIRROR')
_m.use_clip = True
_m = ob_x_1.modifiers.new('Armature', 'ARMATURE')
_m.object = ob_metarig
ob_001.location = (-0.3672, -0.01777, 0.3579)
ob_001.rotation_euler = (1.571, 1.669, -1.367e-06)
ob_001.scale = (0.6596, 0.6596, 0.6596)
ob_001.empty_display_type = 'IMAGE'
ob_001.empty_display_size = 5.0
ob_002.location = (-8.679e-17, -0.001913, 0.03782)
ob_002.rotation_euler = (1.571, 0.1177, -1.571)
ob_002.empty_display_type = 'IMAGE'
ob_002.empty_display_size = 5.0
ob_metarig.location = (0.01033, 0.8275, -0.04099)
ob_metarig.rotation_euler = (-1.629e-07, 0.0, 0.0)

# ---- collection membership
col_collection.objects.link(ob_x)
col_collection.objects.link(ob_x_1)
col_collection.objects.link(ob_001)
col_collection.objects.link(ob_002)
col_collection.objects.link(ob_metarig)

# ---- scene / render settings (as saved in the file)
scene.frame_start = 1; scene.frame_end = 250; scene.frame_set(1)
scene.render.engine = 'BLENDER_EEVEE_NEXT'
scene.cycles.sampling_pattern = 'TABULATED_SOBOL'
scene.view_settings.view_transform = 'Filmic'
bpy.context.view_layer.update()

# ---- added for rendering (the .blend has no active camera and no usable light): camera, sun
cam_auto = bpy.data.cameras.new('AutoCamera')
cam_auto.lens = 50.0
cam_auto.sensor_width = 36.0
cam_auto.clip_end = 1000.0
ob_auto_camera = bpy.data.objects.new('AutoCamera', cam_auto)
scene.collection.objects.link(ob_auto_camera)
ob_auto_camera.location = (5.26155, -5.37101, 4.15438)
ob_auto_camera.rotation_euler = (1.09748, -7.21219e-08, 0.694738)
scene.camera = ob_auto_camera
light_auto_sun = bpy.data.lights.new('AutoSun', 'SUN')
light_auto_sun.energy = 3.0
light_auto_sun.angle = 0.0523599
ob_auto_sun = bpy.data.objects.new('AutoSun', light_auto_sun)
scene.collection.objects.link(ob_auto_sun)
ob_auto_sun.rotation_euler = (0.872665, 0.174533, 0.523599)
bpy.context.view_layer.update()
